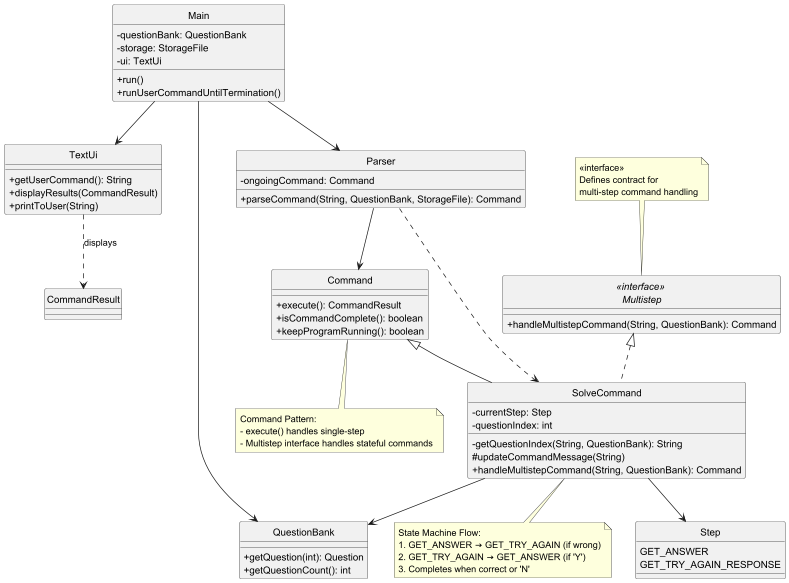

The diagram above was rendered by PlantUML. Its source (embedded in the PNG):
@startuml
hide circle
skinparam classAttributeIconSize 0

' Main Classes
class Main {
  - questionBank: QuestionBank
  - storage: StorageFile
  - ui: TextUi
  + run()
  + runUserCommandUntilTermination()
}

class TextUi {
  + getUserCommand(): String
  + displayResults(CommandResult)
  + printToUser(String)
}

class Parser {
  - ongoingCommand: Command
  + parseCommand(String, QuestionBank, StorageFile): Command
}

' Interfaces
interface "<<interface>> \nMultistep" {
  + handleMultistepCommand(String, QuestionBank): Command
}

' Command Hierarchy
class Command {
  + execute(): CommandResult
  + isCommandComplete(): boolean
  + keepProgramRunning(): boolean
}

' Command Implementations
class SolveCommand {
  - currentStep: Step
  - questionIndex: int
  - getQuestionIndex(String, QuestionBank): String
  # updateCommandMessage(String)
  + handleMultistepCommand(String, QuestionBank): Command
}

' Enums
enum Step {
  GET_ANSWER
  GET_TRY_AGAIN_RESPONSE
}

' Data Classes
class QuestionBank {
  + getQuestion(int): Question
  + getQuestionCount(): int
}

' Relationships
Main --> TextUi
Main --> Parser
Main --> QuestionBank

Parser --> Command
Parser ..> SolveCommand

Command <|-- SolveCommand
"<<interface>> \nMultistep" <|.. SolveCommand

SolveCommand --> Step
SolveCommand --> QuestionBank

TextUi ..> CommandResult : displays

' Notes
note bottom of SolveCommand
  State Machine Flow:
  1. GET_ANSWER → GET_TRY_AGAIN (if wrong)
  2. GET_TRY_AGAIN → GET_ANSWER (if 'Y')
  3. Completes when correct or 'N'
end note

note bottom of Command
  Command Pattern:
  - execute() handles single-step
  - Multistep interface handles stateful commands
end note

note top of "<<interface>> \nMultistep"
  <<interface>>
  Defines contract for
  multi-step command handling
end note
@enduml